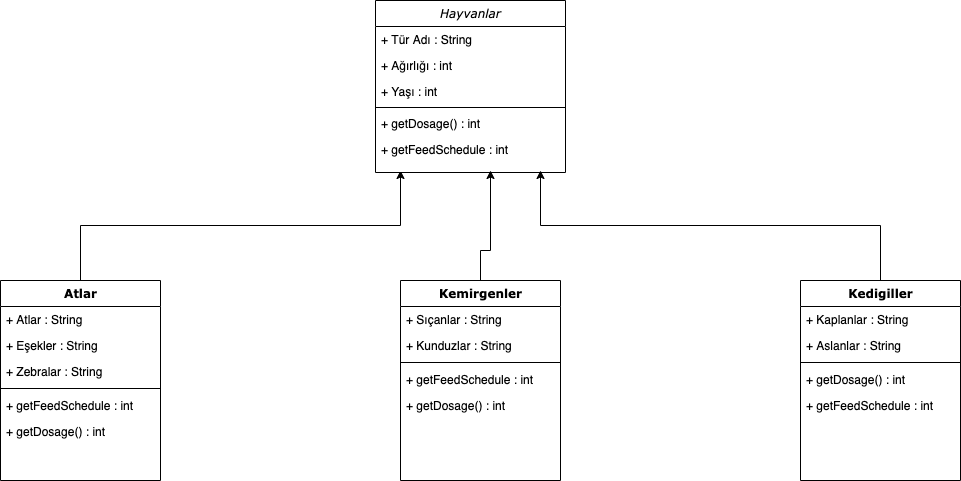

The diagram above was exported from draw.io. Its source (the exported page's mxGraphModel, read from the mxfile embedded in the PNG):
<mxGraphModel dx="1186" dy="613" grid="1" gridSize="10" guides="1" tooltips="1" connect="1" arrows="1" fold="1" page="1" pageScale="1" pageWidth="1100" pageHeight="850" background="none" math="0" shadow="0">
  <root>
    <mxCell id="0" />
    <mxCell id="1" parent="0" />
    <mxCell id="i34Fy4VMSDKbPqPBIQcA-17" style="edgeStyle=orthogonalEdgeStyle;rounded=0;orthogonalLoop=1;jettySize=auto;html=1;exitX=0.5;exitY=0;exitDx=0;exitDy=0;" edge="1" parent="1" source="235556782a83e6d0-1">
      <mxGeometry relative="1" as="geometry">
        <mxPoint x="440" y="210" as="targetPoint" />
      </mxGeometry>
    </mxCell>
    <mxCell id="235556782a83e6d0-1" value="Atlar" style="swimlane;html=1;fontStyle=1;align=center;verticalAlign=top;childLayout=stackLayout;horizontal=1;startSize=26;horizontalStack=0;resizeParent=1;resizeLast=0;collapsible=1;marginBottom=0;swimlaneFillColor=#ffffff;rounded=0;shadow=0;comic=0;labelBackgroundColor=none;strokeWidth=1;fillColor=none;fontFamily=Verdana;fontSize=12" parent="1" vertex="1">
      <mxGeometry x="40" y="320" width="160" height="200" as="geometry" />
    </mxCell>
    <mxCell id="235556782a83e6d0-2" value="+ Atlar : String" style="text;html=1;strokeColor=none;fillColor=none;align=left;verticalAlign=top;spacingLeft=4;spacingRight=4;whiteSpace=wrap;overflow=hidden;rotatable=0;points=[[0,0.5],[1,0.5]];portConstraint=eastwest;" parent="235556782a83e6d0-1" vertex="1">
      <mxGeometry y="26" width="160" height="26" as="geometry" />
    </mxCell>
    <mxCell id="235556782a83e6d0-3" value="+ Eşekler : String&lt;br&gt;" style="text;html=1;strokeColor=none;fillColor=none;align=left;verticalAlign=top;spacingLeft=4;spacingRight=4;whiteSpace=wrap;overflow=hidden;rotatable=0;points=[[0,0.5],[1,0.5]];portConstraint=eastwest;" parent="235556782a83e6d0-1" vertex="1">
      <mxGeometry y="52" width="160" height="26" as="geometry" />
    </mxCell>
    <mxCell id="235556782a83e6d0-5" value="+ Zebralar : String&lt;br&gt;" style="text;html=1;strokeColor=none;fillColor=none;align=left;verticalAlign=top;spacingLeft=4;spacingRight=4;whiteSpace=wrap;overflow=hidden;rotatable=0;points=[[0,0.5],[1,0.5]];portConstraint=eastwest;" parent="235556782a83e6d0-1" vertex="1">
      <mxGeometry y="78" width="160" height="26" as="geometry" />
    </mxCell>
    <mxCell id="235556782a83e6d0-6" value="" style="line;html=1;strokeWidth=1;fillColor=none;align=left;verticalAlign=middle;spacingTop=-1;spacingLeft=3;spacingRight=3;rotatable=0;labelPosition=right;points=[];portConstraint=eastwest;" parent="235556782a83e6d0-1" vertex="1">
      <mxGeometry y="104" width="160" height="8" as="geometry" />
    </mxCell>
    <mxCell id="i34Fy4VMSDKbPqPBIQcA-14" value="+ getFeedSchedule : int" style="text;html=1;strokeColor=none;fillColor=none;align=left;verticalAlign=top;spacingLeft=4;spacingRight=4;whiteSpace=wrap;overflow=hidden;rotatable=0;points=[[0,0.5],[1,0.5]];portConstraint=eastwest;" vertex="1" parent="235556782a83e6d0-1">
      <mxGeometry y="112" width="160" height="26" as="geometry" />
    </mxCell>
    <mxCell id="i34Fy4VMSDKbPqPBIQcA-13" value="+ getDosage() : int" style="text;html=1;strokeColor=none;fillColor=none;align=left;verticalAlign=top;spacingLeft=4;spacingRight=4;whiteSpace=wrap;overflow=hidden;rotatable=0;points=[[0,0.5],[1,0.5]];portConstraint=eastwest;" vertex="1" parent="235556782a83e6d0-1">
      <mxGeometry y="138" width="160" height="26" as="geometry" />
    </mxCell>
    <mxCell id="78961159f06e98e8-17" value="&lt;i style=&quot;font-weight: normal;&quot;&gt;Hayvanlar&lt;/i&gt;" style="swimlane;html=1;fontStyle=1;align=center;verticalAlign=top;childLayout=stackLayout;horizontal=1;startSize=26;horizontalStack=0;resizeParent=1;resizeLast=0;collapsible=1;marginBottom=0;swimlaneFillColor=#ffffff;rounded=0;shadow=0;comic=0;labelBackgroundColor=none;strokeWidth=1;fillColor=none;fontFamily=Verdana;fontSize=12" parent="1" vertex="1">
      <mxGeometry x="415" y="40" width="190" height="172" as="geometry" />
    </mxCell>
    <mxCell id="78961159f06e98e8-23" value="+ Tür Adı : String" style="text;html=1;strokeColor=none;fillColor=none;align=left;verticalAlign=top;spacingLeft=4;spacingRight=4;whiteSpace=wrap;overflow=hidden;rotatable=0;points=[[0,0.5],[1,0.5]];portConstraint=eastwest;" parent="78961159f06e98e8-17" vertex="1">
      <mxGeometry y="26" width="190" height="26" as="geometry" />
    </mxCell>
    <mxCell id="78961159f06e98e8-24" value="+ Ağırlığı : int&lt;br&gt;&lt;br&gt;" style="text;html=1;strokeColor=none;fillColor=none;align=left;verticalAlign=top;spacingLeft=4;spacingRight=4;whiteSpace=wrap;overflow=hidden;rotatable=0;points=[[0,0.5],[1,0.5]];portConstraint=eastwest;" parent="78961159f06e98e8-17" vertex="1">
      <mxGeometry y="52" width="190" height="26" as="geometry" />
    </mxCell>
    <mxCell id="i34Fy4VMSDKbPqPBIQcA-2" value="+ Yaşı : int" style="text;html=1;strokeColor=none;fillColor=none;align=left;verticalAlign=top;spacingLeft=4;spacingRight=4;whiteSpace=wrap;overflow=hidden;rotatable=0;points=[[0,0.5],[1,0.5]];portConstraint=eastwest;" vertex="1" parent="78961159f06e98e8-17">
      <mxGeometry y="78" width="190" height="26" as="geometry" />
    </mxCell>
    <mxCell id="78961159f06e98e8-19" value="" style="line;html=1;strokeWidth=1;fillColor=none;align=left;verticalAlign=middle;spacingTop=-1;spacingLeft=3;spacingRight=3;rotatable=0;labelPosition=right;points=[];portConstraint=eastwest;" parent="78961159f06e98e8-17" vertex="1">
      <mxGeometry y="104" width="190" height="6" as="geometry" />
    </mxCell>
    <mxCell id="78961159f06e98e8-27" value="+ getDosage() : int" style="text;html=1;strokeColor=none;fillColor=none;align=left;verticalAlign=top;spacingLeft=4;spacingRight=4;whiteSpace=wrap;overflow=hidden;rotatable=0;points=[[0,0.5],[1,0.5]];portConstraint=eastwest;" parent="78961159f06e98e8-17" vertex="1">
      <mxGeometry y="110" width="190" height="26" as="geometry" />
    </mxCell>
    <mxCell id="i34Fy4VMSDKbPqPBIQcA-3" value="+ getFeedSchedule : int" style="text;html=1;strokeColor=none;fillColor=none;align=left;verticalAlign=top;spacingLeft=4;spacingRight=4;whiteSpace=wrap;overflow=hidden;rotatable=0;points=[[0,0.5],[1,0.5]];portConstraint=eastwest;" vertex="1" parent="78961159f06e98e8-17">
      <mxGeometry y="136" width="190" height="26" as="geometry" />
    </mxCell>
    <mxCell id="78961159f06e98e8-95" value="Kedigiller&lt;br&gt;" style="swimlane;html=1;fontStyle=1;align=center;verticalAlign=top;childLayout=stackLayout;horizontal=1;startSize=26;horizontalStack=0;resizeParent=1;resizeLast=0;collapsible=1;marginBottom=0;swimlaneFillColor=#ffffff;rounded=0;shadow=0;comic=0;labelBackgroundColor=none;strokeWidth=1;fillColor=none;fontFamily=Verdana;fontSize=12" parent="1" vertex="1">
      <mxGeometry x="840" y="320" width="160" height="200" as="geometry" />
    </mxCell>
    <mxCell id="78961159f06e98e8-96" value="+ Kaplanlar : String" style="text;html=1;strokeColor=none;fillColor=none;align=left;verticalAlign=top;spacingLeft=4;spacingRight=4;whiteSpace=wrap;overflow=hidden;rotatable=0;points=[[0,0.5],[1,0.5]];portConstraint=eastwest;" parent="78961159f06e98e8-95" vertex="1">
      <mxGeometry y="26" width="160" height="26" as="geometry" />
    </mxCell>
    <mxCell id="78961159f06e98e8-102" value="+ Aslanlar : String&lt;br&gt;" style="text;html=1;strokeColor=none;fillColor=none;align=left;verticalAlign=top;spacingLeft=4;spacingRight=4;whiteSpace=wrap;overflow=hidden;rotatable=0;points=[[0,0.5],[1,0.5]];portConstraint=eastwest;" parent="78961159f06e98e8-95" vertex="1">
      <mxGeometry y="52" width="160" height="26" as="geometry" />
    </mxCell>
    <mxCell id="78961159f06e98e8-103" value="" style="line;html=1;strokeWidth=1;fillColor=none;align=left;verticalAlign=middle;spacingTop=-1;spacingLeft=3;spacingRight=3;rotatable=0;labelPosition=right;points=[];portConstraint=eastwest;" parent="78961159f06e98e8-95" vertex="1">
      <mxGeometry y="78" width="160" height="8" as="geometry" />
    </mxCell>
    <mxCell id="78961159f06e98e8-104" value="+ getDosage() : int" style="text;html=1;strokeColor=none;fillColor=none;align=left;verticalAlign=top;spacingLeft=4;spacingRight=4;whiteSpace=wrap;overflow=hidden;rotatable=0;points=[[0,0.5],[1,0.5]];portConstraint=eastwest;" parent="78961159f06e98e8-95" vertex="1">
      <mxGeometry y="86" width="160" height="26" as="geometry" />
    </mxCell>
    <mxCell id="b94bc138ca980ef-5" value="+ getFeedSchedule : int" style="text;html=1;strokeColor=none;fillColor=none;align=left;verticalAlign=top;spacingLeft=4;spacingRight=4;whiteSpace=wrap;overflow=hidden;rotatable=0;points=[[0,0.5],[1,0.5]];portConstraint=eastwest;" parent="78961159f06e98e8-95" vertex="1">
      <mxGeometry y="112" width="160" height="26" as="geometry" />
    </mxCell>
    <mxCell id="i34Fy4VMSDKbPqPBIQcA-5" value="Kemirgenler&lt;br&gt;" style="swimlane;html=1;fontStyle=1;align=center;verticalAlign=top;childLayout=stackLayout;horizontal=1;startSize=26;horizontalStack=0;resizeParent=1;resizeLast=0;collapsible=1;marginBottom=0;swimlaneFillColor=#ffffff;rounded=0;shadow=0;comic=0;labelBackgroundColor=none;strokeWidth=1;fillColor=none;fontFamily=Verdana;fontSize=12" vertex="1" parent="1">
      <mxGeometry x="440" y="320" width="160" height="200" as="geometry" />
    </mxCell>
    <mxCell id="i34Fy4VMSDKbPqPBIQcA-6" value="+ Sıçanlar : String" style="text;html=1;strokeColor=none;fillColor=none;align=left;verticalAlign=top;spacingLeft=4;spacingRight=4;whiteSpace=wrap;overflow=hidden;rotatable=0;points=[[0,0.5],[1,0.5]];portConstraint=eastwest;" vertex="1" parent="i34Fy4VMSDKbPqPBIQcA-5">
      <mxGeometry y="26" width="160" height="26" as="geometry" />
    </mxCell>
    <mxCell id="i34Fy4VMSDKbPqPBIQcA-7" value="+ Kunduzlar : String" style="text;html=1;strokeColor=none;fillColor=none;align=left;verticalAlign=top;spacingLeft=4;spacingRight=4;whiteSpace=wrap;overflow=hidden;rotatable=0;points=[[0,0.5],[1,0.5]];portConstraint=eastwest;" vertex="1" parent="i34Fy4VMSDKbPqPBIQcA-5">
      <mxGeometry y="52" width="160" height="26" as="geometry" />
    </mxCell>
    <mxCell id="i34Fy4VMSDKbPqPBIQcA-8" value="" style="line;html=1;strokeWidth=1;fillColor=none;align=left;verticalAlign=middle;spacingTop=-1;spacingLeft=3;spacingRight=3;rotatable=0;labelPosition=right;points=[];portConstraint=eastwest;" vertex="1" parent="i34Fy4VMSDKbPqPBIQcA-5">
      <mxGeometry y="78" width="160" height="8" as="geometry" />
    </mxCell>
    <mxCell id="i34Fy4VMSDKbPqPBIQcA-12" value="+ getFeedSchedule : int" style="text;html=1;strokeColor=none;fillColor=none;align=left;verticalAlign=top;spacingLeft=4;spacingRight=4;whiteSpace=wrap;overflow=hidden;rotatable=0;points=[[0,0.5],[1,0.5]];portConstraint=eastwest;" vertex="1" parent="i34Fy4VMSDKbPqPBIQcA-5">
      <mxGeometry y="86" width="160" height="26" as="geometry" />
    </mxCell>
    <mxCell id="i34Fy4VMSDKbPqPBIQcA-11" value="+ getDosage() : int" style="text;html=1;strokeColor=none;fillColor=none;align=left;verticalAlign=top;spacingLeft=4;spacingRight=4;whiteSpace=wrap;overflow=hidden;rotatable=0;points=[[0,0.5],[1,0.5]];portConstraint=eastwest;" vertex="1" parent="i34Fy4VMSDKbPqPBIQcA-5">
      <mxGeometry y="112" width="160" height="26" as="geometry" />
    </mxCell>
    <mxCell id="i34Fy4VMSDKbPqPBIQcA-23" style="edgeStyle=orthogonalEdgeStyle;rounded=0;orthogonalLoop=1;jettySize=auto;html=1;exitX=0.5;exitY=0;exitDx=0;exitDy=0;" edge="1" parent="1" source="i34Fy4VMSDKbPqPBIQcA-5">
      <mxGeometry relative="1" as="geometry">
        <mxPoint x="530" y="210" as="targetPoint" />
        <mxPoint x="490" y="250" as="sourcePoint" />
        <Array as="points">
          <mxPoint x="520" y="290" />
          <mxPoint x="530" y="290" />
        </Array>
      </mxGeometry>
    </mxCell>
    <mxCell id="i34Fy4VMSDKbPqPBIQcA-24" style="edgeStyle=orthogonalEdgeStyle;rounded=0;orthogonalLoop=1;jettySize=auto;html=1;exitX=0.5;exitY=0;exitDx=0;exitDy=0;" edge="1" parent="1" source="78961159f06e98e8-95">
      <mxGeometry relative="1" as="geometry">
        <mxPoint x="580" y="210" as="targetPoint" />
        <mxPoint x="820" y="270" as="sourcePoint" />
      </mxGeometry>
    </mxCell>
  </root>
</mxGraphModel>